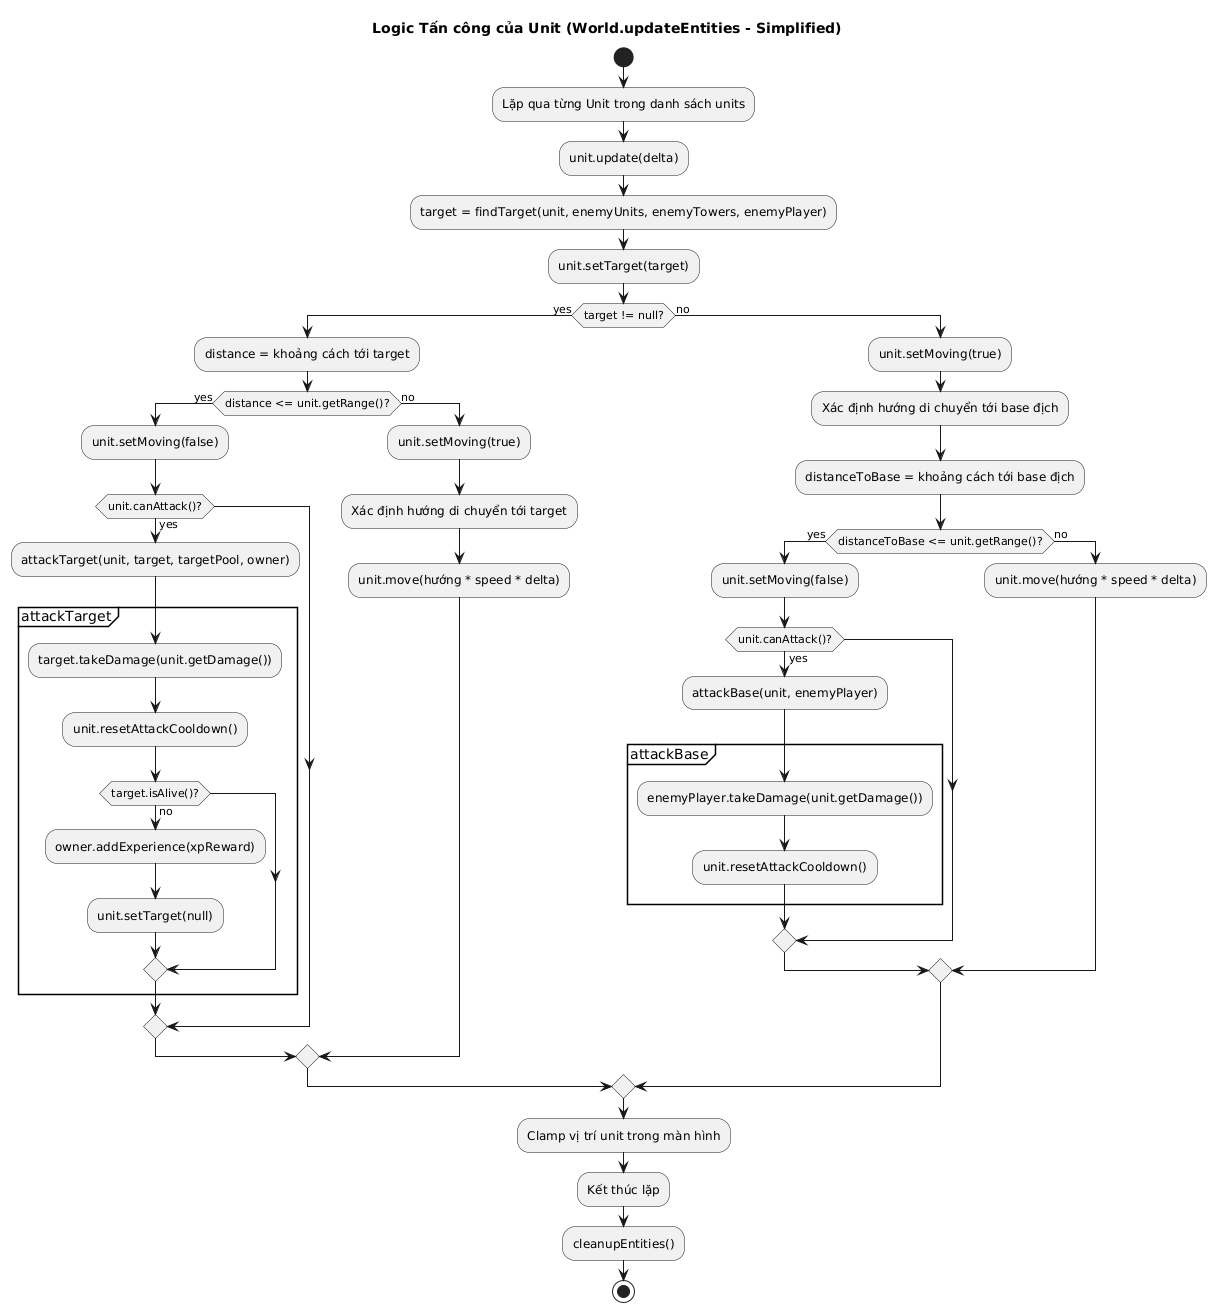

The diagram above was rendered by PlantUML. Its source (embedded in the PNG):
@startuml
title Logic Tấn công của Unit (World.updateEntities - Simplified)

start
:Lặp qua từng Unit trong danh sách units;
:unit.update(delta); 
:target = findTarget(unit, enemyUnits, enemyTowers, enemyPlayer);
:unit.setTarget(target);
if (target != null?) then (yes)
  :distance = khoảng cách tới target;
  if (distance <= unit.getRange()?) then (yes)
    :unit.setMoving(false);
    if (unit.canAttack()?) then (yes)
      :attackTarget(unit, target, targetPool, owner);
      partition attackTarget {
        :target.takeDamage(unit.getDamage());
        :unit.resetAttackCooldown();
        if (target.isAlive()?) then (no)
          :owner.addExperience(xpReward);
          :unit.setTarget(null); 
        endif
      }
    endif
  else (no)
    :unit.setMoving(true);
    :Xác định hướng di chuyển tới target;
    :unit.move(hướng * speed * delta);
  endif
else (no)
 :unit.setMoving(true);
 :Xác định hướng di chuyển tới base địch;
 :distanceToBase = khoảng cách tới base địch;
 if (distanceToBase <= unit.getRange()?) then (yes)
    :unit.setMoving(false);
     if (unit.canAttack()?) then (yes)
        :attackBase(unit, enemyPlayer);
        partition attackBase{
          :enemyPlayer.takeDamage(unit.getDamage());
          :unit.resetAttackCooldown();
        }
     endif
 else (no)
    :unit.move(hướng * speed * delta);
 endif
endif
:Clamp vị trí unit trong màn hình;
:Kết thúc lặp;
:cleanupEntities(); 
stop
@enduml